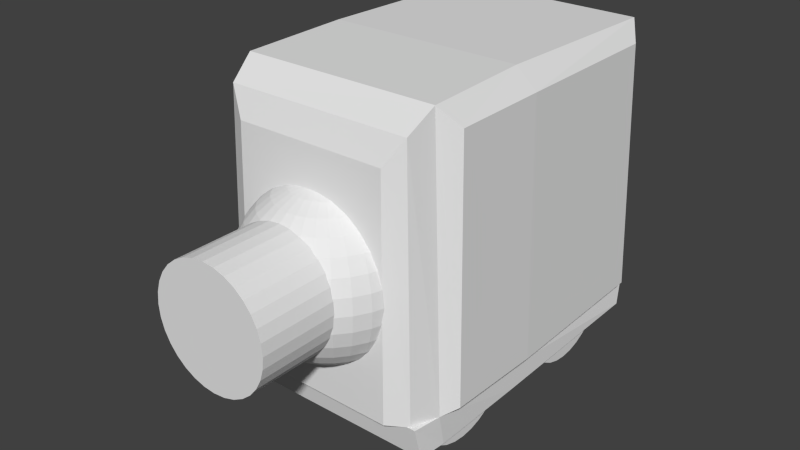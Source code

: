 # Source: besieger2.blend  (saved by Blender 2.71.0; exported with 4.5.12 LTS)
import bpy
from mathutils import Matrix  # noqa: F401  (used for matrix-valued properties, if any)

bpy.ops.wm.read_factory_settings(use_empty=True)
scene = bpy.context.scene
scene.name = 'Scene'

# ---- collections
col_collection_1 = bpy.data.collections.new('Collection 1'); scene.collection.children.link(col_collection_1)

# ---- world
world_world = bpy.data.worlds.new('World'); scene.world = world_world
world_world.color = (0.05088, 0.05088, 0.05088)
world_world.use_sun_shadow = False
world_world.sun_shadow_jitter_overblur = 0.0
world_world.cycles.sampling_method = 'MANUAL'
world_world.cycles.sample_map_resolution = 256

# ---- meshes
me_cube = bpy.data.meshes.new('Cube')
me_cube.from_pydata([(12.23, -9.479, -13.97), (-12.18, -9.479, -13.97), (-12.07, 23.17, -13.59), (12.12, 23.17, -13.59), (10.98, -9.979, 20.26), (-10.9, -10.0, 20.27), (-10.79, 23.08, 20.1), (10.86, 23.08, 20.08), (12.18, -10.12, -10.52), (-12.12, -10.16, -10.56), (-11.64, 24.37, -11.09), (11.7, 24.36, -11.08), (12.09, -12.79, -13.82), (-12.04, -12.79, -13.82), (11.83, -13.38, -10.4), (-11.77, -13.38, -10.4), (12.75, -8.308, 18.16), (-12.99, -8.37, 18.22), (-12.33, 21.02, 18.16), (12.4, 21.0, 18.12), (13.49, -8.689, -9.649), (-13.73, -8.752, -9.709), (-13.06, 21.92, -9.878), (13.13, 21.9, -9.842), (12.24, 1.968, -13.86), (-12.18, 1.968, -13.86), (10.81, 1.946, 20.56), (-10.71, 1.949, 20.58), (-12.06, 2.033, -11.27), (12.14, 2.03, -11.21), (12.79, 2.412, 18.28), (-13.05, 2.427, 18.33), (-13.78, 2.503, -9.924), (13.53, 2.487, -9.872), (10.36, -12.86, 18.12), (-10.3, -12.86, 18.12), (11.19, -13.23, -10.4), (-11.12, -13.25, -10.41), (8.459, -13.95, 15.23), (-8.392, -13.95, 15.23), (9.028, -14.55, -10.42), (-8.958, -14.37, -10.43), (11.4, -9.484, -12.87), (-11.34, -9.484, -12.87), (-11.34, 22.42, -12.6), (11.4, 22.42, -12.6), (10.47, -9.292, 18.93), (-10.42, -9.292, 18.93), (-10.42, 22.03, 18.93), (10.47, 22.03, 18.93), (11.13, -9.703, -10.47), (-11.07, -9.703, -10.47), (-11.07, 23.02, -10.74), (11.13, 23.02, -10.74), (11.4, -11.91, -12.87), (-11.34, -11.91, -12.87), (11.13, -12.13, -10.47), (-11.07, -12.13, -10.47), (11.83, -7.738, 17.48), (-12.11, -7.738, 17.48), (-11.39, 20.51, 17.48), (11.44, 20.51, 17.48), (12.55, -8.109, -9.029), (-12.83, -8.109, -9.029), (-12.11, 21.4, -9.278), (12.16, 21.4, -9.278), (11.4, 1.957, -12.77), (-11.34, 1.957, -12.77), (10.47, 1.943, 18.93), (-10.42, 1.943, 18.93), (-11.07, 2.033, -10.57), (11.13, 2.033, -10.57), (11.83, 2.392, 17.48), (-12.11, 2.392, 17.48), (-12.83, 2.473, -9.118), (12.55, 2.473, -9.118), (9.833, -11.62, 17.37), (-9.778, -11.62, 17.37), (10.45, -12.03, -10.47), (-10.4, -12.03, -10.47), (8.329, -12.34, 15.01), (-8.274, -12.34, 15.01), (8.852, -12.94, -10.47), (-8.797, -12.75, -10.47)], [], [(24, 25, 2, 3), (26, 7, 6, 27), (0, 8, 14, 12), (11, 7, 19, 23), (10, 6, 7, 11), (29, 24, 3, 11), (9, 1, 13, 15), (25, 28, 10, 2), (2, 10, 11, 3), (28, 9, 21, 32), (1, 0, 12, 13), (13, 12, 14, 15), (32, 31, 18, 22), (30, 33, 23, 19), (4, 8, 20, 16), (6, 10, 22, 18), (27, 6, 18, 31), (29, 11, 23, 33), (26, 4, 16, 30), (9, 5, 17, 21), (0, 1, 25, 24), (4, 26, 27, 5), (8, 0, 24, 29), (1, 9, 28, 25), (10, 28, 32, 22), (21, 17, 31, 32), (16, 20, 33, 30), (5, 27, 31, 17), (8, 29, 33, 20), (7, 26, 30, 19), (8, 4, 34, 36), (5, 9, 37, 35), (4, 5, 35, 34), (34, 35, 39, 38), (35, 37, 41, 39), (36, 34, 38, 40), (38, 39, 41, 40), (45, 44, 67, 66), (69, 48, 49, 68), (54, 56, 50, 42), (65, 61, 49, 53), (53, 49, 48, 52), (53, 45, 66, 71), (57, 55, 43, 51), (44, 52, 70, 67), (45, 53, 52, 44), (74, 63, 51, 70), (55, 54, 42, 43), (57, 56, 54, 55), (64, 60, 73, 74), (61, 65, 75, 72), (58, 62, 50, 46), (60, 64, 52, 48), (73, 60, 48, 69), (75, 65, 53, 71), (72, 58, 46, 68), (63, 59, 47, 51), (66, 67, 43, 42), (47, 69, 68, 46), (71, 66, 42, 50), (67, 70, 51, 43), (64, 74, 70, 52), (74, 73, 59, 63), (72, 75, 62, 58), (59, 73, 69, 47), (62, 75, 71, 50), (61, 72, 68, 49), (78, 76, 46, 50), (77, 79, 51, 47), (76, 77, 47, 46), (80, 81, 77, 76), (81, 83, 79, 77), (82, 80, 76, 78), (82, 83, 81, 80), (9, 15, 57, 51), (14, 8, 50, 56), (15, 14, 56, 57), (8, 36, 78, 50), (37, 9, 51, 79), (41, 37, 79, 83), (36, 40, 82, 78), (40, 41, 83, 82)])
me_cube.materials.append(None)
me_cube.use_remesh_preserve_volume = False
me_cube.use_remesh_preserve_attributes = False
me_cube.use_mirror_vertex_groups = False
me_cube.update()
me_cylinder = bpy.data.meshes.new('Cylinder')
me_cylinder.from_pydata([(6.569, 11.68, 1.279e-06), (6.569, -11.68, 1.279e-06), (6.443, 11.68, -1.281), (6.443, -11.68, -1.281), (6.069, 11.68, -2.514), (6.069, -11.68, -2.514), (5.462, 11.68, -3.649), (5.462, -11.68, -3.649), (4.645, 11.68, -4.645), (4.645, -11.68, -4.645), (3.649, 11.68, -5.462), (3.649, -11.68, -5.462), (2.514, 11.68, -6.069), (2.514, -11.68, -6.069), (1.281, 11.68, -6.443), (1.282, -11.68, -6.443), (-4.993e-07, 11.68, -6.569), (4.049e-06, -11.68, -6.569), (-1.281, 11.68, -6.443), (-1.281, -11.68, -6.443), (-2.514, 11.68, -6.069), (-2.514, -11.68, -6.069), (-3.649, 11.68, -5.462), (-3.649, -11.68, -5.462), (-4.645, 11.68, -4.645), (-4.645, -11.68, -4.645), (-5.462, 11.68, -3.649), (-5.462, -11.68, -3.649), (-6.069, 11.68, -2.514), (-6.069, -11.68, -2.514), (-6.443, 11.68, -1.281), (-6.443, -11.68, -1.281), (-6.569, 11.68, 8.614e-07), (-6.569, -11.68, 8.614e-07), (-6.443, 11.68, 1.281), (-6.443, -11.68, 1.281), (-6.069, 11.68, 2.514), (-6.069, -11.68, 2.514), (-5.462, 11.68, 3.649), (-5.462, -11.68, 3.649), (-4.645, 11.68, 4.645), (-4.645, -11.68, 4.645), (-3.649, 11.68, 5.462), (-3.649, -11.68, 5.462), (-2.514, 11.68, 6.069), (-2.514, -11.68, 6.069), (-1.281, 11.68, 6.443), (-1.281, -11.68, 6.443), (2.79e-06, 11.68, 6.569), (7.338e-06, -11.68, 6.569), (1.282, 11.68, 6.443), (1.282, -11.68, 6.443), (2.514, 11.68, 6.069), (2.514, -11.68, 6.069), (3.649, 11.68, 5.462), (3.649, -11.68, 5.462), (4.645, 11.68, 4.645), (4.645, -11.68, 4.645), (5.462, 11.68, 3.649), (5.462, -11.68, 3.649), (6.069, 11.68, 2.514), (6.069, -11.68, 2.514), (6.443, 11.68, 1.281), (6.443, -11.68, 1.281)], [], [(0, 1, 3, 2), (2, 3, 5, 4), (4, 5, 7, 6), (6, 7, 9, 8), (8, 9, 11, 10), (10, 11, 13, 12), (12, 13, 15, 14), (14, 15, 17, 16), (16, 17, 19, 18), (18, 19, 21, 20), (20, 21, 23, 22), (22, 23, 25, 24), (24, 25, 27, 26), (26, 27, 29, 28), (28, 29, 31, 30), (30, 31, 33, 32), (32, 33, 35, 34), (34, 35, 37, 36), (36, 37, 39, 38), (38, 39, 41, 40), (40, 41, 43, 42), (42, 43, 45, 44), (44, 45, 47, 46), (46, 47, 49, 48), (48, 49, 51, 50), (50, 51, 53, 52), (52, 53, 55, 54), (54, 55, 57, 56), (56, 57, 59, 58), (58, 59, 61, 60), (3, 1, 63, 61, 59, 57, 55, 53, 51, 49, 47, 45, 43, 41, 39, 37, 35, 33, 31, 29, 27, 25, 23, 21, 19, 17, 15, 13, 11, 9, 7, 5), (62, 63, 1, 0), (60, 61, 63, 62), (0, 2, 4, 6, 8, 10, 12, 14, 16, 18, 20, 22, 24, 26, 28, 30, 32, 34, 36, 38, 40, 42, 44, 46, 48, 50, 52, 54, 56, 58, 60, 62)])
me_cylinder.use_remesh_preserve_volume = False
me_cylinder.use_remesh_preserve_attributes = False
me_cylinder.use_mirror_vertex_groups = False
me_cylinder.update()
me_sphere = bpy.data.meshes.new('Sphere')
me_sphere.from_pydata([(-3.481e-07, 1.788, 8.988), (-6.828e-07, 3.507, 8.466), (-9.913e-07, 5.091, 7.619), (-1.262e-06, 6.48, 6.48), (-1.484e-06, 7.619, 5.091), (-1.648e-06, 8.466, 3.507), (-1.75e-06, 8.988, 1.788), (-1.784e-06, 9.164, 6.918e-07), (-1.75e-06, 8.988, -1.788), (-1.648e-06, 8.466, -3.507), (-1.484e-06, 7.619, -5.091), (-1.262e-06, 6.48, -6.48), (-9.913e-07, 5.091, -7.619), (-6.828e-07, 3.507, -8.466), (-3.481e-07, 1.788, -8.988), (0.3488, 1.753, 8.988), (0.6841, 3.439, 8.466), (0.9932, 4.993, 7.619), (1.264, 6.355, 6.48), (1.486, 7.473, 5.091), (1.652, 8.304, 3.507), (1.753, 8.815, 1.788), (1.788, 8.988, 6.918e-07), (1.753, 8.815, -1.788), (1.652, 8.304, -3.507), (1.486, 7.473, -5.091), (1.264, 6.355, -6.48), (0.9932, 4.993, -7.619), (0.6841, 3.439, -8.466), (0.3488, 1.753, -8.988), (0.6841, 1.652, 8.988), (1.342, 3.24, 8.466), (1.948, 4.704, 7.619), (2.48, 5.987, 6.48), (2.916, 7.039, 5.091), (3.24, 7.822, 3.507), (3.439, 8.304, 1.788), (3.507, 8.466, 6.918e-07), (3.439, 8.304, -1.788), (3.24, 7.822, -3.507), (2.916, 7.039, -5.091), (2.48, 5.987, -6.48), (1.948, 4.704, -7.619), (1.342, 3.24, -8.466), (0.6841, 1.652, -8.988), (0.9932, 1.486, 8.988), (1.948, 2.916, 8.466), (2.828, 4.233, 7.619), (3.6, 5.388, 6.48), (4.233, 6.335, 5.091), (4.704, 7.039, 3.507), (4.993, 7.473, 1.788), (5.091, 7.619, 6.918e-07), (4.993, 7.473, -1.788), (4.704, 7.039, -3.507), (4.233, 6.335, -5.091), (3.6, 5.388, -6.48), (2.828, 4.233, -7.619), (1.948, 2.916, -8.466), (0.9932, 1.486, -8.988), (1.264, 1.264, 8.988), (2.48, 2.48, 8.466), (3.6, 3.6, 7.619), (4.582, 4.582, 6.48), (5.388, 5.388, 5.091), (5.987, 5.987, 3.507), (6.355, 6.355, 1.788), (6.48, 6.48, 6.918e-07), (6.355, 6.355, -1.788), (5.987, 5.987, -3.507), (5.388, 5.388, -5.091), (4.582, 4.582, -6.48), (3.6, 3.6, -7.619), (2.48, 2.48, -8.466), (1.264, 1.264, -8.988), (1.486, 0.9932, 8.988), (2.916, 1.948, 8.466), (4.233, 2.828, 7.619), (5.388, 3.6, 6.48), (6.335, 4.233, 5.091), (7.039, 4.704, 3.507), (7.473, 4.993, 1.788), (7.619, 5.091, 6.918e-07), (7.473, 4.993, -1.788), (7.039, 4.704, -3.507), (6.335, 4.233, -5.091), (5.388, 3.6, -6.48), (4.233, 2.828, -7.619), (2.916, 1.948, -8.466), (1.486, 0.9932, -8.988), (1.652, 0.6841, 8.988), (3.24, 1.342, 8.466), (4.704, 1.948, 7.619), (5.987, 2.48, 6.48), (7.039, 2.916, 5.091), (7.822, 3.24, 3.507), (8.304, 3.439, 1.788), (8.466, 3.507, 6.918e-07), (8.304, 3.439, -1.788), (7.822, 3.24, -3.507), (7.039, 2.916, -5.091), (5.987, 2.48, -6.48), (4.704, 1.948, -7.619), (3.24, 1.342, -8.466), (1.652, 0.6841, -8.988), (1.753, 0.3488, 8.988), (3.439, 0.6841, 8.466), (4.993, 0.9932, 7.619), (6.355, 1.264, 6.48), (7.473, 1.486, 5.091), (8.304, 1.652, 3.507), (8.815, 1.753, 1.788), (8.988, 1.788, 6.918e-07), (8.815, 1.753, -1.788), (8.304, 1.652, -3.507), (7.473, 1.486, -5.091), (6.355, 1.264, -6.48), (4.993, 0.9932, -7.619), (3.439, 0.6841, -8.466), (1.753, 0.3488, -8.988), (1.788, -2.645e-06, 8.988), (3.507, -2.242e-06, 8.466), (5.091, -1.865e-06, 7.619), (6.48, -1.663e-06, 6.48), (7.619, -1.578e-06, 5.091), (8.466, -8.669e-07, 3.507), (8.988, -1.858e-06, 1.788), (9.164, -1.687e-06, 6.918e-07), (8.988, -1.858e-06, -1.788), (8.466, -4.572e-07, -3.507), (7.619, -1.578e-06, -5.091), (6.48, -1.663e-06, -6.48), (5.091, -2.138e-06, -7.619), (3.507, -2.106e-06, -8.466), (1.788, -2.474e-06, -8.988), (1.753, -0.3488, 8.988), (3.439, -0.6841, 8.466), (4.993, -0.9932, 7.619), (6.355, -1.264, 6.48), (7.473, -1.486, 5.091), (8.304, -1.652, 3.507), (8.815, -1.753, 1.788), (8.988, -1.788, 6.918e-07), (8.815, -1.753, -1.788), (8.304, -1.652, -3.507), (7.473, -1.486, -5.091), (6.355, -1.264, -6.48), (4.993, -0.9932, -7.619), (3.439, -0.6841, -8.466), (1.753, -0.3488, -8.988), (1.652, -0.6841, 8.988), (3.24, -1.342, 8.466), (4.704, -1.948, 7.619), (5.987, -2.48, 6.48), (7.039, -2.916, 5.091), (7.822, -3.24, 3.507), (8.304, -3.439, 1.788), (8.466, -3.507, 6.918e-07), (8.304, -3.439, -1.788), (7.822, -3.24, -3.507), (7.039, -2.916, -5.091), (5.987, -2.48, -6.48), (4.704, -1.948, -7.619), (3.24, -1.342, -8.466), (1.652, -0.6841, -8.988), (1.486, -0.9932, 8.988), (2.916, -1.948, 8.466), (4.233, -2.828, 7.619), (5.388, -3.6, 6.48), (6.335, -4.233, 5.091), (7.039, -4.704, 3.507), (7.473, -4.993, 1.788), (7.619, -5.091, 6.918e-07), (7.473, -4.993, -1.788), (7.039, -4.704, -3.507), (6.335, -4.233, -5.091), (5.388, -3.6, -6.48), (4.233, -2.828, -7.619), (2.916, -1.948, -8.466), (1.486, -0.9932, -8.988), (1.264, -1.264, 8.988), (2.48, -2.48, 8.466), (3.6, -3.6, 7.619), (4.582, -4.582, 6.48), (5.388, -5.388, 5.091), (5.987, -5.987, 3.507), (6.355, -6.355, 1.788), (6.48, -6.48, 6.918e-07), (6.355, -6.355, -1.788), (5.987, -5.987, -3.507), (5.388, -5.388, -5.091), (4.582, -4.582, -6.48), (3.6, -3.6, -7.619), (2.48, -2.48, -8.466), (1.264, -1.264, -8.988), (0.9932, -1.486, 8.988), (1.948, -2.916, 8.466), (2.828, -4.233, 7.619), (3.6, -5.388, 6.48), (4.233, -6.335, 5.091), (4.704, -7.039, 3.507), (4.993, -7.473, 1.788), (5.091, -7.619, 6.918e-07), (4.993, -7.473, -1.788), (4.704, -7.039, -3.507), (4.233, -6.335, -5.091), (3.6, -5.388, -6.48), (2.828, -4.233, -7.619), (1.948, -2.916, -8.466), (0.9932, -1.486, -8.988), (0.6841, -1.652, 8.988), (1.342, -3.24, 8.466), (1.948, -4.704, 7.619), (2.48, -5.987, 6.48), (2.916, -7.039, 5.091), (3.24, -7.822, 3.507), (3.439, -8.304, 1.788), (3.507, -8.466, 6.918e-07), (3.439, -8.304, -1.788), (3.24, -7.822, -3.507), (2.916, -7.039, -5.091), (2.48, -5.987, -6.48), (1.948, -4.704, -7.619), (1.342, -3.24, -8.466), (0.6841, -1.652, -8.988), (0.3488, -1.753, 8.988), (0.6841, -3.439, 8.466), (0.9932, -4.993, 7.619), (1.264, -6.355, 6.48), (1.486, -7.473, 5.091), (1.652, -8.304, 3.507), (1.753, -8.815, 1.788), (1.788, -8.988, 6.918e-07), (1.753, -8.815, -1.788), (1.652, -8.304, -3.507), (1.486, -7.473, -5.091), (1.264, -6.355, -6.48), (0.9932, -4.993, -7.619), (0.6841, -3.439, -8.466), (0.3488, -1.753, -8.988), (2.82e-07, -1.788, 8.988), (1.061e-06, -3.507, 8.466), (1.232e-06, -5.091, 7.619), (1.025e-06, -6.48, 6.48), (7.006e-07, -7.619, 5.091), (2.231e-06, -8.466, 3.507), (9.67e-07, -8.988, 1.788), (8.647e-07, -9.164, 6.918e-07), (9.67e-07, -8.988, -1.788), (2.231e-06, -8.466, -3.507), (7.006e-07, -7.619, -5.091), (1.025e-06, -6.48, -6.48), (8.91e-07, -5.091, -7.619), (7.191e-07, -3.507, -8.466), (3.844e-07, -1.788, -8.988), (-0.3488, -1.753, 8.988), (-0.6841, -3.439, 8.466), (-0.9932, -4.993, 7.619), (-1.264, -6.355, 6.48), (-1.486, -7.473, 5.091), (-1.652, -8.304, 3.507), (-1.753, -8.815, 1.788), (-1.788, -8.988, 6.918e-07), (-1.753, -8.815, -1.788), (-1.652, -8.304, -3.507), (-1.486, -7.473, -5.091), (-1.264, -6.355, -6.48), (-0.9932, -4.993, -7.619), (-0.6841, -3.439, -8.466), (-0.3488, -1.753, -8.988), (-0.6841, -1.652, 8.988), (-1.342, -3.24, 8.466), (-1.948, -4.704, 7.619), (-2.48, -5.987, 6.48), (-2.916, -7.039, 5.091), (-3.24, -7.822, 3.507), (-3.439, -8.304, 1.788), (-3.507, -8.466, 6.918e-07), (-3.439, -8.304, -1.788), (-3.24, -7.822, -3.507), (-2.916, -7.039, -5.091), (-2.48, -5.987, -6.48), (-1.948, -4.704, -7.619), (-1.342, -3.24, -8.466), (-0.6841, -1.652, -8.988), (-0.9932, -1.486, 8.988), (-1.948, -2.916, 8.466), (-2.828, -4.233, 7.619), (-3.6, -5.388, 6.48), (-4.233, -6.335, 5.091), (-4.704, -7.039, 3.507), (-4.993, -7.473, 1.788), (-5.091, -7.619, 6.918e-07), (-4.993, -7.473, -1.788), (-4.704, -7.039, -3.507), (-4.233, -6.335, -5.091), (-3.6, -5.388, -6.48), (-2.828, -4.233, -7.619), (-1.948, -2.916, -8.466), (-0.9932, -1.486, -8.988), (-1.264, -1.264, 8.988), (-2.48, -2.48, 8.466), (-3.6, -3.6, 7.619), (-4.582, -4.582, 6.48), (-5.388, -5.388, 5.091), (-5.987, -5.987, 3.507), (-6.355, -6.355, 1.788), (-6.48, -6.48, 6.918e-07), (-6.355, -6.355, -1.788), (-5.987, -5.987, -3.507), (-5.388, -5.388, -5.091), (-4.582, -4.582, -6.48), (-3.6, -3.6, -7.619), (-2.48, -2.48, -8.466), (-1.264, -1.264, -8.988), (-1.486, -0.9932, 8.988), (-2.916, -1.948, 8.466), (-4.233, -2.828, 7.619), (-5.388, -3.6, 6.48), (-6.335, -4.233, 5.091), (-7.039, -4.704, 3.507), (-7.473, -4.993, 1.788), (-7.619, -5.091, 6.918e-07), (-7.473, -4.993, -1.788), (-7.039, -4.704, -3.507), (-6.335, -4.233, -5.091), (-5.388, -3.6, -6.48), (-4.233, -2.828, -7.619), (-2.916, -1.948, -8.466), (-1.486, -0.9932, -8.988), (5.814e-13, -2.986e-06, -9.164), (-1.652, -0.6841, 8.988), (-3.24, -1.342, 8.466), (-4.704, -1.948, 7.619), (-5.987, -2.48, 6.48), (-7.039, -2.916, 5.091), (-7.822, -3.24, 3.507), (-8.304, -3.439, 1.788), (-8.466, -3.507, 6.918e-07), (-8.304, -3.439, -1.788), (-7.822, -3.24, -3.507), (-7.039, -2.916, -5.091), (-5.987, -2.48, -6.48), (-4.704, -1.948, -7.619), (-3.24, -1.342, -8.466), (-1.652, -0.6841, -8.988), (-1.753, -0.3488, 8.988), (-3.439, -0.6841, 8.466), (-4.993, -0.9932, 7.619), (-6.355, -1.264, 6.48), (-7.473, -1.486, 5.091), (-8.304, -1.652, 3.507), (-8.815, -1.753, 1.788), (-8.988, -1.788, 6.918e-07), (-8.815, -1.753, -1.788), (-8.304, -1.652, -3.507), (-7.473, -1.486, -5.091), (-6.355, -1.264, -6.48), (-4.993, -0.9932, -7.619), (-3.439, -0.6841, -8.466), (-1.753, -0.3488, -8.988), (-1.788, -3.205e-06, 8.988), (-3.507, -3.266e-06, 8.466), (-5.091, -3.575e-06, 7.619), (-6.48, -2.958e-06, 6.48), (-7.619, -2.77e-06, 5.091), (-8.466, -4.573e-06, 3.507), (-8.988, -2.627e-06, 1.788), (-9.164, -3.071e-06, 6.918e-07), (-8.988, -2.627e-06, -1.788), (-8.466, -4.573e-06, -3.507), (-7.619, -2.77e-06, -5.091), (-6.48, -2.958e-06, -6.48), (-5.091, -3.37e-06, -7.619), (-3.507, -2.993e-06, -8.466), (-1.788, -3.239e-06, -8.988), (-1.753, 0.3488, 8.988), (-3.439, 0.6841, 8.466), (-4.993, 0.9932, 7.619), (-6.355, 1.264, 6.48), (-7.473, 1.486, 5.091), (-8.304, 1.652, 3.507), (-8.815, 1.753, 1.788), (-8.988, 1.788, 6.918e-07), (-8.815, 1.753, -1.788), (-8.304, 1.652, -3.507), (-7.473, 1.486, -5.091), (-6.355, 1.264, -6.48), (-4.993, 0.9932, -7.619), (-3.439, 0.6841, -8.466), (-1.753, 0.3488, -8.988), (-1.652, 0.6841, 8.988), (-3.24, 1.342, 8.466), (-4.704, 1.948, 7.619), (-5.987, 2.48, 6.48), (-7.039, 2.916, 5.091), (-7.822, 3.24, 3.507), (-8.304, 3.439, 1.788), (-8.466, 3.507, 6.918e-07), (-8.304, 3.439, -1.788), (-7.822, 3.24, -3.507), (-7.039, 2.916, -5.091), (-5.987, 2.48, -6.48), (-4.704, 1.948, -7.619), (-3.24, 1.342, -8.466), (-1.652, 0.6841, -8.988), (-1.486, 0.9932, 8.988), (-2.916, 1.948, 8.466), (-4.233, 2.828, 7.619), (-5.388, 3.6, 6.48), (-6.335, 4.233, 5.091), (-7.039, 4.704, 3.507), (-7.473, 4.993, 1.788), (-7.619, 5.091, 6.918e-07), (-7.473, 4.993, -1.788), (-7.039, 4.704, -3.507), (-6.335, 4.233, -5.091), (-5.388, 3.6, -6.48), (-4.233, 2.828, -7.619), (-2.916, 1.948, -8.466), (-1.486, 0.9932, -8.988), (-1.264, 1.264, 8.988), (-2.48, 2.48, 8.466), (-3.6, 3.6, 7.619), (-4.582, 4.582, 6.48), (-5.388, 5.388, 5.091), (-5.987, 5.987, 3.507), (-6.355, 6.355, 1.788), (-6.48, 6.48, 6.918e-07), (-6.355, 6.355, -1.788), (-5.987, 5.987, -3.507), (-5.388, 5.388, -5.091), (-4.582, 4.582, -6.48), (-3.6, 3.6, -7.619), (-2.48, 2.48, -8.466), (-1.264, 1.264, -8.988), (-0.9932, 1.486, 8.988), (-1.948, 2.916, 8.466), (-2.828, 4.233, 7.619), (-3.6, 5.388, 6.48), (-4.233, 6.335, 5.091), (-4.704, 7.039, 3.507), (-4.993, 7.473, 1.788), (-5.091, 7.619, 6.918e-07), (-4.993, 7.473, -1.788), (-4.704, 7.039, -3.507), (-4.233, 6.335, -5.091), (-3.6, 5.388, -6.48), (-2.828, 4.233, -7.619), (-1.948, 2.916, -8.466), (-0.9932, 1.486, -8.988), (-1.143e-06, -2.273e-07, 9.164), (-0.6841, 1.652, 8.988), (-1.342, 3.24, 8.466), (-1.948, 4.704, 7.619), (-2.48, 5.987, 6.48), (-2.916, 7.039, 5.091), (-3.24, 7.822, 3.507), (-3.439, 8.304, 1.788), (-3.507, 8.466, 6.918e-07), (-3.439, 8.304, -1.788), (-3.24, 7.822, -3.507), (-2.916, 7.039, -5.091), (-2.48, 5.987, -6.48), (-1.948, 4.704, -7.619), (-1.342, 3.24, -8.466), (-0.6841, 1.652, -8.988), (-0.3488, 1.753, 8.988), (-0.6841, 3.439, 8.466), (-0.9932, 4.993, 7.619), (-1.264, 6.355, 6.48), (-1.486, 7.473, 5.091), (-1.652, 8.304, 3.507), (-1.753, 8.815, 1.788), (-1.788, 8.988, 6.918e-07), (-1.753, 8.815, -1.788), (-1.652, 8.304, -3.507), (-1.486, 7.473, -5.091), (-1.264, 6.355, -6.48), (-0.9932, 4.993, -7.619), (-0.6841, 3.439, -8.466), (-0.3488, 1.753, -8.988)], [], [(9, 8, 23, 24), (5, 4, 19, 20), (1, 0, 15, 16), (13, 12, 27, 28), (14, 13, 28, 29), (10, 9, 24, 25), (6, 5, 20, 21), (2, 1, 16, 17), (11, 10, 25, 26), (7, 6, 21, 22), (3, 2, 17, 18), (4, 3, 18, 19), (12, 11, 26, 27), (8, 7, 22, 23), (28, 27, 42, 43), (24, 23, 38, 39), (20, 19, 34, 35), (16, 15, 30, 31), (29, 28, 43, 44), (25, 24, 39, 40), (21, 20, 35, 36), (17, 16, 31, 32), (18, 17, 32, 33), (26, 25, 40, 41), (22, 21, 36, 37), (23, 22, 37, 38), (19, 18, 33, 34), (27, 26, 41, 42), (42, 41, 56, 57), (38, 37, 52, 53), (34, 33, 48, 49), (35, 34, 49, 50), (31, 30, 45, 46), (43, 42, 57, 58), (39, 38, 53, 54), (40, 39, 54, 55), (36, 35, 50, 51), (32, 31, 46, 47), (44, 43, 58, 59), (41, 40, 55, 56), (37, 36, 51, 52), (33, 32, 47, 48), (52, 51, 66, 67), (48, 47, 62, 63), (56, 55, 70, 71), (57, 56, 71, 72), (53, 52, 67, 68), (49, 48, 63, 64), (58, 57, 72, 73), (54, 53, 68, 69), (50, 49, 64, 65), (46, 45, 60, 61), (47, 46, 61, 62), (59, 58, 73, 74), (55, 54, 69, 70), (51, 50, 65, 66), (74, 73, 88, 89), (70, 69, 84, 85), (66, 65, 80, 81), (62, 61, 76, 77), (71, 70, 85, 86), (67, 66, 81, 82), (63, 62, 77, 78), (64, 63, 78, 79), (72, 71, 86, 87), (68, 67, 82, 83), (69, 68, 83, 84), (65, 64, 79, 80), (61, 60, 75, 76), (73, 72, 87, 88), (76, 75, 90, 91), (88, 87, 102, 103), (84, 83, 98, 99), (80, 79, 94, 95), (81, 80, 95, 96), (77, 76, 91, 92), (89, 88, 103, 104), (85, 84, 99, 100), (86, 85, 100, 101), (82, 81, 96, 97), (78, 77, 92, 93), (87, 86, 101, 102), (83, 82, 97, 98), (79, 78, 93, 94), (98, 97, 112, 113), (94, 93, 108, 109), (102, 101, 116, 117), (103, 102, 117, 118), (99, 98, 113, 114), (95, 94, 109, 110), (91, 90, 105, 106), (104, 103, 118, 119), (100, 99, 114, 115), (96, 95, 110, 111), (92, 91, 106, 107), (93, 92, 107, 108), (101, 100, 115, 116), (97, 96, 111, 112), (116, 115, 130, 131), (112, 111, 126, 127), (108, 107, 122, 123), (117, 116, 131, 132), (113, 112, 127, 128), (109, 108, 123, 124), (110, 109, 124, 125), (106, 105, 120, 121), (118, 117, 132, 133), (114, 113, 128, 129), (115, 114, 129, 130), (111, 110, 125, 126), (107, 106, 121, 122), (119, 118, 133, 134), (122, 121, 136, 137), (134, 133, 148, 149), (130, 129, 144, 145), (126, 125, 140, 141), (127, 126, 141, 142), (123, 122, 137, 138), (131, 130, 145, 146), (132, 131, 146, 147), (128, 127, 142, 143), (124, 123, 138, 139), (133, 132, 147, 148), (129, 128, 143, 144), (125, 124, 139, 140), (121, 120, 135, 136), (144, 143, 158, 159), (140, 139, 154, 155), (136, 135, 150, 151), (148, 147, 162, 163), (149, 148, 163, 164), (145, 144, 159, 160), (141, 140, 155, 156), (137, 136, 151, 152), (146, 145, 160, 161), (142, 141, 156, 157), (138, 137, 152, 153), (139, 138, 153, 154), (147, 146, 161, 162), (143, 142, 157, 158), (162, 161, 176, 177), (158, 157, 172, 173), (154, 153, 168, 169), (151, 150, 165, 166), (163, 162, 177, 178), (159, 158, 173, 174), (155, 154, 169, 170), (156, 155, 170, 171), (152, 151, 166, 167), (164, 163, 178, 179), (160, 159, 174, 175), (161, 160, 175, 176), (157, 156, 171, 172), (153, 152, 167, 168), (168, 167, 182, 183), (176, 175, 190, 191), (172, 171, 186, 187), (173, 172, 187, 188), (169, 168, 183, 184), (177, 176, 191, 192), (178, 177, 192, 193), (174, 173, 188, 189), (170, 169, 184, 185), (166, 165, 180, 181), (179, 178, 193, 194), (175, 174, 189, 190), (171, 170, 185, 186), (167, 166, 181, 182), (190, 189, 204, 205), (186, 185, 200, 201), (182, 181, 196, 197), (194, 193, 208, 209), (191, 190, 205, 206), (187, 186, 201, 202), (183, 182, 197, 198), (192, 191, 206, 207), (188, 187, 202, 203), (184, 183, 198, 199), (185, 184, 199, 200), (181, 180, 195, 196), (193, 192, 207, 208), (189, 188, 203, 204), (208, 207, 222, 223), (204, 203, 218, 219), (200, 199, 214, 215), (196, 195, 210, 211), (197, 196, 211, 212), (209, 208, 223, 224), (205, 204, 219, 220), (201, 200, 215, 216), (202, 201, 216, 217), (198, 197, 212, 213), (206, 205, 220, 221), (207, 206, 221, 222), (203, 202, 217, 218), (199, 198, 213, 214), (214, 213, 228, 229), (222, 221, 236, 237), (218, 217, 232, 233), (219, 218, 233, 234), (215, 214, 229, 230), (211, 210, 225, 226), (223, 222, 237, 238), (224, 223, 238, 239), (220, 219, 234, 235), (216, 215, 230, 231), (212, 211, 226, 227), (221, 220, 235, 236), (217, 216, 231, 232), (213, 212, 227, 228), (236, 235, 250, 251), (232, 231, 246, 247), (228, 227, 242, 243), (237, 236, 251, 252), (233, 232, 247, 248), (229, 228, 243, 244), (226, 225, 240, 241), (238, 237, 252, 253), (234, 233, 248, 249), (230, 229, 244, 245), (231, 230, 245, 246), (227, 226, 241, 242), (239, 238, 253, 254), (235, 234, 249, 250), (254, 253, 268, 269), (250, 249, 264, 265), (246, 245, 260, 261), (242, 241, 256, 257), (243, 242, 257, 258), (251, 250, 265, 266), (247, 246, 261, 262), (248, 247, 262, 263), (244, 243, 258, 259), (252, 251, 266, 267), (253, 252, 267, 268), (249, 248, 263, 264), (245, 244, 259, 260), (241, 240, 255, 256), (260, 259, 274, 275), (256, 255, 270, 271), (268, 267, 282, 283), (264, 263, 278, 279), (265, 264, 279, 280), (261, 260, 275, 276), (257, 256, 271, 272), (269, 268, 283, 284), (266, 265, 280, 281), (262, 261, 276, 277), (258, 257, 272, 273), (267, 266, 281, 282), (263, 262, 277, 278), (259, 258, 273, 274), (282, 281, 296, 297), (278, 277, 292, 293), (274, 273, 288, 289), (283, 282, 297, 298), (279, 278, 293, 294), (275, 274, 289, 290), (271, 270, 285, 286), (272, 271, 286, 287), (284, 283, 298, 299), (280, 279, 294, 295), (276, 275, 290, 291), (277, 276, 291, 292), (273, 272, 287, 288), (281, 280, 295, 296), (296, 295, 310, 311), (292, 291, 306, 307), (288, 287, 302, 303), (289, 288, 303, 304), (297, 296, 311, 312), (293, 292, 307, 308), (294, 293, 308, 309), (290, 289, 304, 305), (286, 285, 300, 301), (298, 297, 312, 313), (299, 298, 313, 314), (295, 294, 309, 310), (291, 290, 305, 306), (287, 286, 301, 302), (306, 305, 320, 321), (302, 301, 316, 317), (314, 313, 328, 329), (310, 309, 324, 325), (311, 310, 325, 326), (307, 306, 321, 322), (303, 302, 317, 318), (312, 311, 326, 327), (308, 307, 322, 323), (304, 303, 318, 319), (301, 300, 315, 316), (313, 312, 327, 328), (309, 308, 323, 324), (305, 304, 319, 320), (328, 327, 343, 344), (324, 323, 339, 340), (320, 319, 335, 336), (316, 315, 331, 332), (329, 328, 344, 345), (325, 324, 340, 341), (321, 320, 336, 337), (317, 316, 332, 333), (318, 317, 333, 334), (326, 325, 341, 342), (322, 321, 337, 338), (323, 322, 338, 339), (319, 318, 334, 335), (327, 326, 342, 343), (343, 342, 357, 358), (339, 338, 353, 354), (335, 334, 349, 350), (336, 335, 350, 351), (332, 331, 346, 347), (344, 343, 358, 359), (340, 339, 354, 355), (341, 340, 355, 356), (337, 336, 351, 352), (333, 332, 347, 348), (345, 344, 359, 360), (342, 341, 356, 357), (338, 337, 352, 353), (334, 333, 348, 349), (353, 352, 367, 368), (349, 348, 363, 364), (357, 356, 371, 372), (358, 357, 372, 373), (354, 353, 368, 369), (350, 349, 364, 365), (359, 358, 373, 374), (355, 354, 369, 370), (351, 350, 365, 366), (347, 346, 361, 362), (348, 347, 362, 363), (360, 359, 374, 375), (356, 355, 370, 371), (352, 351, 366, 367), (375, 374, 389, 390), (371, 370, 385, 386), (367, 366, 381, 382), (363, 362, 377, 378), (372, 371, 386, 387), (368, 367, 382, 383), (364, 363, 378, 379), (365, 364, 379, 380), (373, 372, 387, 388), (369, 368, 383, 384), (370, 369, 384, 385), (366, 365, 380, 381), (362, 361, 376, 377), (374, 373, 388, 389), (377, 376, 391, 392), (389, 388, 403, 404), (385, 384, 399, 400), (381, 380, 395, 396), (382, 381, 396, 397), (378, 377, 392, 393), (390, 389, 404, 405), (386, 385, 400, 401), (387, 386, 401, 402), (383, 382, 397, 398), (379, 378, 393, 394), (388, 387, 402, 403), (384, 383, 398, 399), (380, 379, 394, 395), (399, 398, 413, 414), (395, 394, 409, 410), (403, 402, 417, 418), (404, 403, 418, 419), (400, 399, 414, 415), (396, 395, 410, 411), (392, 391, 406, 407), (405, 404, 419, 420), (401, 400, 415, 416), (397, 396, 411, 412), (393, 392, 407, 408), (394, 393, 408, 409), (402, 401, 416, 417), (398, 397, 412, 413), (417, 416, 431, 432), (413, 412, 427, 428), (409, 408, 423, 424), (418, 417, 432, 433), (414, 413, 428, 429), (410, 409, 424, 425), (411, 410, 425, 426), (407, 406, 421, 422), (419, 418, 433, 434), (415, 414, 429, 430), (416, 415, 430, 431), (412, 411, 426, 427), (408, 407, 422, 423), (420, 419, 434, 435), (423, 422, 437, 438), (435, 434, 449, 450), (431, 430, 445, 446), (427, 426, 441, 442), (428, 427, 442, 443), (424, 423, 438, 439), (432, 431, 446, 447), (433, 432, 447, 448), (429, 428, 443, 444), (425, 424, 439, 440), (434, 433, 448, 449), (430, 429, 444, 445), (426, 425, 440, 441), (422, 421, 436, 437), (445, 444, 460, 461), (441, 440, 456, 457), (437, 436, 452, 453), (449, 448, 464, 465), (450, 449, 465, 466), (446, 445, 461, 462), (442, 441, 457, 458), (438, 437, 453, 454), (447, 446, 462, 463), (443, 442, 458, 459), (439, 438, 454, 455), (440, 439, 455, 456), (448, 447, 463, 464), (444, 443, 459, 460), (464, 463, 478, 479), (460, 459, 474, 475), (456, 455, 470, 471), (453, 452, 467, 468), (465, 464, 479, 480), (461, 460, 475, 476), (457, 456, 471, 472), (458, 457, 472, 473), (454, 453, 468, 469), (466, 465, 480, 481), (462, 461, 476, 477), (463, 462, 477, 478), (459, 458, 473, 474), (455, 454, 469, 470), (330, 14, 29), (0, 451, 15), (330, 29, 44), (15, 451, 30), (30, 451, 45), (330, 44, 59), (330, 59, 74), (45, 451, 60), (330, 74, 89), (60, 451, 75), (330, 89, 104), (75, 451, 90), (90, 451, 105), (330, 104, 119), (330, 119, 134), (105, 451, 120), (330, 134, 149), (120, 451, 135), (330, 149, 164), (135, 451, 150), (150, 451, 165), (330, 164, 179), (330, 179, 194), (165, 451, 180), (330, 194, 209), (180, 451, 195), (330, 209, 224), (195, 451, 210), (210, 451, 225), (330, 224, 239), (330, 239, 254), (225, 451, 240), (330, 254, 269), (240, 451, 255), (330, 269, 284), (255, 451, 270), (270, 451, 285), (330, 284, 299), (330, 299, 314), (285, 451, 300), (330, 314, 329), (300, 451, 315), (330, 329, 345), (315, 451, 331), (331, 451, 346), (330, 345, 360), (330, 360, 375), (346, 451, 361), (330, 375, 390), (361, 451, 376), (330, 390, 405), (376, 451, 391), (391, 451, 406), (330, 405, 420), (330, 420, 435), (406, 451, 421), (330, 435, 450), (421, 451, 436), (330, 450, 466), (436, 451, 452), (452, 451, 467), (330, 466, 481), (470, 469, 2, 3), (330, 481, 14), (478, 477, 10, 11), (474, 473, 6, 7), (475, 474, 7, 8), (471, 470, 3, 4), (467, 451, 0), (479, 478, 11, 12), (480, 479, 12, 13), (476, 475, 8, 9), (472, 471, 4, 5), (468, 467, 0, 1), (481, 480, 13, 14), (477, 476, 9, 10), (473, 472, 5, 6), (469, 468, 1, 2)])
me_sphere.use_remesh_preserve_volume = False
me_sphere.use_remesh_preserve_attributes = False
me_sphere.use_mirror_vertex_groups = False
me_sphere.update()
me_cylinder_003 = bpy.data.meshes.new('Cylinder.003')
me_cylinder_003.from_pydata([(3.649, 18.49, 6.974), (-3.649, 18.49, 6.974), (3.649, 17.13, 6.84), (-3.649, 17.13, 6.84), (3.649, 15.82, 6.443), (-3.649, 15.82, 6.443), (3.649, 14.62, 5.799), (-3.649, 14.62, 5.799), (3.649, 13.56, 4.932), (-3.649, 13.56, 4.932), (3.649, 12.69, 3.875), (-3.649, 12.69, 3.875), (3.649, 12.05, 2.669), (-3.649, 12.05, 2.669), (3.649, 11.65, 1.361), (-3.649, 11.65, 1.361), (3.649, 11.52, 3.913e-07), (-3.649, 11.52, 1.493e-06), (3.649, 11.65, -1.361), (-3.649, 11.65, -1.361), (3.649, 12.05, -2.669), (-3.649, 12.05, -2.669), (3.649, 12.69, -3.875), (-3.649, 12.69, -3.875), (3.649, 13.56, -4.932), (-3.649, 13.56, -4.932), (3.649, 14.62, -5.799), (-3.649, 14.62, -5.799), (3.649, 15.82, -6.443), (-3.649, 15.82, -6.443), (3.649, 17.13, -6.84), (-3.649, 17.13, -6.84), (3.649, 18.49, -6.974), (-3.649, 18.49, -6.974), (3.649, 19.85, -6.84), (-3.649, 19.85, -6.84), (3.649, 21.16, -6.443), (-3.649, 21.16, -6.443), (3.649, 22.37, -5.799), (-3.649, 22.37, -5.799), (3.649, 23.42, -4.932), (-3.649, 23.42, -4.932), (3.649, 24.29, -3.875), (-3.649, 24.29, -3.875), (3.649, 24.94, -2.669), (-3.649, 24.94, -2.669), (3.649, 25.33, -1.361), (-3.649, 25.33, -1.361), (3.649, 25.47, 7.43e-06), (-3.649, 25.47, 8.532e-06), (3.649, 25.33, 1.361), (-3.649, 25.33, 1.361), (3.649, 24.94, 2.669), (-3.649, 24.94, 2.669), (3.649, 24.29, 3.875), (-3.649, 24.29, 3.875), (3.649, 23.42, 4.932), (-3.649, 23.42, 4.932), (3.649, 22.37, 5.799), (-3.649, 22.37, 5.799), (3.649, 21.16, 6.443), (-3.649, 21.16, 6.443), (3.649, 19.85, 6.84), (-3.649, 19.85, 6.84), (3.649, 2.755e-07, 6.974), (-3.649, -2.755e-07, 6.974), (3.649, -1.361, 6.84), (-3.649, -1.361, 6.84), (3.649, -2.669, 6.443), (-3.649, -2.669, 6.443), (3.649, -3.875, 5.799), (-3.649, -3.875, 5.799), (3.649, -4.932, 4.932), (-3.649, -4.932, 4.932), (3.649, -5.799, 3.875), (-3.649, -5.799, 3.875), (3.649, -6.443, 2.669), (-3.649, -6.443, 2.669), (3.649, -6.84, 1.361), (-3.649, -6.84, 1.361), (3.649, -6.974, 2.511e-07), (-3.649, -6.974, 8.02e-07), (3.649, -6.84, -1.361), (-3.649, -6.84, -1.361), (3.649, -6.443, -2.669), (-3.649, -6.443, -2.669), (3.649, -5.799, -3.875), (-3.649, -5.799, -3.875), (3.649, -4.932, -4.932), (-3.649, -4.932, -4.932), (3.649, -3.875, -5.799), (-3.649, -3.875, -5.799), (3.649, -2.669, -6.443), (-3.649, -2.669, -6.443), (3.649, -1.361, -6.84), (-3.649, -1.361, -6.84), (3.649, 2.548e-06, -6.974), (-3.649, 1.997e-06, -6.974), (3.649, 1.361, -6.84), (-3.649, 1.361, -6.84), (3.649, 2.669, -6.443), (-3.649, 2.669, -6.443), (3.649, 3.875, -5.799), (-3.649, 3.875, -5.799), (3.649, 4.932, -4.932), (-3.649, 4.932, -4.932), (3.649, 5.799, -3.875), (-3.649, 5.799, -3.875), (3.649, 6.443, -2.669), (-3.649, 6.443, -2.669), (3.649, 6.84, -1.361), (-3.649, 6.84, -1.361), (3.649, 6.974, 6.459e-06), (-3.649, 6.974, 7.01e-06), (3.649, 6.84, 1.361), (-3.649, 6.84, 1.361), (3.649, 6.443, 2.669), (-3.649, 6.443, 2.669), (3.649, 5.799, 3.875), (-3.649, 5.799, 3.875), (3.649, 4.932, 4.932), (-3.649, 4.932, 4.932), (3.649, 3.875, 5.799), (-3.649, 3.875, 5.799), (3.649, 2.669, 6.443), (-3.649, 2.669, 6.443), (3.649, 1.361, 6.84), (-3.649, 1.361, 6.84), (-11.32, -8.547e-07, 6.974), (-18.62, -1.406e-06, 6.974), (-11.32, -1.361, 6.84), (-18.62, -1.361, 6.84), (-11.32, -2.669, 6.443), (-18.62, -2.669, 6.443), (-11.32, -3.875, 5.799), (-18.62, -3.875, 5.799), (-11.32, -4.932, 4.932), (-18.62, -4.932, 4.932), (-11.32, -5.799, 3.875), (-18.62, -5.799, 3.875), (-11.32, -6.443, 2.669), (-18.62, -6.443, 2.669), (-11.32, -6.84, 1.361), (-18.62, -6.84, 1.361), (-11.32, -6.974, -1.414e-07), (-18.62, -6.974, 9.606e-07), (-11.32, -6.84, -1.361), (-18.62, -6.84, -1.361), (-11.32, -6.443, -2.669), (-18.62, -6.443, -2.669), (-11.32, -5.799, -3.875), (-18.62, -5.799, -3.875), (-11.32, -4.932, -4.932), (-18.62, -4.932, -4.932), (-11.32, -3.875, -5.799), (-18.62, -3.875, -5.799), (-11.32, -2.669, -6.443), (-18.62, -2.669, -6.443), (-11.32, -1.361, -6.84), (-18.62, -1.361, -6.84), (-11.32, 1.418e-06, -6.974), (-18.62, 8.669e-07, -6.974), (-11.32, 1.361, -6.84), (-18.62, 1.361, -6.84), (-11.32, 2.669, -6.443), (-18.62, 2.669, -6.443), (-11.32, 3.875, -5.799), (-18.62, 3.875, -5.799), (-11.32, 4.932, -4.932), (-18.62, 4.932, -4.932), (-11.32, 5.799, -3.875), (-18.62, 5.799, -3.875), (-11.32, 6.443, -2.669), (-18.62, 6.443, -2.669), (-11.32, 6.84, -1.361), (-18.62, 6.84, -1.361), (-11.32, 6.974, 6.898e-06), (-18.62, 6.974, 8e-06), (-11.32, 6.84, 1.361), (-18.62, 6.84, 1.361), (-11.32, 6.443, 2.669), (-18.62, 6.443, 2.669), (-11.32, 5.799, 3.875), (-18.62, 5.799, 3.875), (-11.32, 4.932, 4.932), (-18.62, 4.932, 4.932), (-11.32, 3.875, 5.799), (-18.62, 3.875, 5.799), (-11.32, 2.669, 6.443), (-18.62, 2.669, 6.443), (-11.32, 1.361, 6.84), (-18.62, 1.361, 6.84), (-11.43, 18.73, 6.974), (-18.73, 18.73, 6.974), (-11.43, 17.37, 6.84), (-18.73, 17.37, 6.84), (-11.43, 16.06, 6.443), (-18.73, 16.06, 6.443), (-11.43, 14.85, 5.799), (-18.73, 14.85, 5.799), (-11.43, 13.8, 4.932), (-18.73, 13.8, 4.932), (-11.43, 12.93, 3.875), (-18.73, 12.93, 3.875), (-11.43, 12.29, 2.669), (-18.73, 12.29, 2.669), (-11.43, 11.89, 1.361), (-18.73, 11.89, 1.361), (-11.43, 11.76, 1.53e-06), (-18.73, 11.76, 2.632e-06), (-11.43, 11.89, -1.361), (-18.73, 11.89, -1.361), (-11.43, 12.29, -2.669), (-18.73, 12.29, -2.669), (-11.43, 12.93, -3.875), (-18.73, 12.93, -3.875), (-11.43, 13.8, -4.932), (-18.73, 13.8, -4.932), (-11.43, 14.85, -5.799), (-18.73, 14.85, -5.799), (-11.43, 16.06, -6.443), (-18.73, 16.06, -6.443), (-11.43, 17.37, -6.84), (-18.73, 17.37, -6.84), (-11.43, 18.73, -6.974), (-18.73, 18.73, -6.974), (-11.43, 20.09, -6.84), (-18.73, 20.09, -6.84), (-11.43, 21.4, -6.443), (-18.73, 21.4, -6.443), (-11.43, 22.6, -5.799), (-18.73, 22.6, -5.799), (-11.43, 23.66, -4.932), (-18.73, 23.66, -4.932), (-11.43, 24.53, -3.875), (-18.73, 24.53, -3.875), (-11.43, 25.17, -2.669), (-18.73, 25.17, -2.669), (-11.43, 25.57, -1.361), (-18.73, 25.57, -1.361), (-11.43, 25.7, 8.569e-06), (-18.73, 25.7, 9.671e-06), (-11.43, 25.57, 1.361), (-18.73, 25.57, 1.361), (-11.43, 25.17, 2.669), (-18.73, 25.17, 2.669), (-11.43, 24.53, 3.875), (-18.73, 24.53, 3.875), (-11.43, 23.66, 4.932), (-18.73, 23.66, 4.932), (-11.43, 22.6, 5.799), (-18.73, 22.6, 5.799), (-11.43, 21.4, 6.443), (-18.73, 21.4, 6.443), (-11.43, 20.09, 6.84), (-18.73, 20.09, 6.84)], [], [(0, 1, 3, 2), (2, 3, 5, 4), (4, 5, 7, 6), (6, 7, 9, 8), (8, 9, 11, 10), (10, 11, 13, 12), (12, 13, 15, 14), (14, 15, 17, 16), (16, 17, 19, 18), (18, 19, 21, 20), (20, 21, 23, 22), (22, 23, 25, 24), (24, 25, 27, 26), (26, 27, 29, 28), (28, 29, 31, 30), (30, 31, 33, 32), (32, 33, 35, 34), (34, 35, 37, 36), (36, 37, 39, 38), (38, 39, 41, 40), (40, 41, 43, 42), (42, 43, 45, 44), (44, 45, 47, 46), (46, 47, 49, 48), (48, 49, 51, 50), (50, 51, 53, 52), (52, 53, 55, 54), (54, 55, 57, 56), (56, 57, 59, 58), (58, 59, 61, 60), (3, 1, 63, 61, 59, 57, 55, 53, 51, 49, 47, 45, 43, 41, 39, 37, 35, 33, 31, 29, 27, 25, 23, 21, 19, 17, 15, 13, 11, 9, 7, 5), (62, 63, 1, 0), (60, 61, 63, 62), (0, 2, 4, 6, 8, 10, 12, 14, 16, 18, 20, 22, 24, 26, 28, 30, 32, 34, 36, 38, 40, 42, 44, 46, 48, 50, 52, 54, 56, 58, 60, 62), (64, 65, 67, 66), (66, 67, 69, 68), (68, 69, 71, 70), (70, 71, 73, 72), (72, 73, 75, 74), (74, 75, 77, 76), (76, 77, 79, 78), (78, 79, 81, 80), (80, 81, 83, 82), (82, 83, 85, 84), (84, 85, 87, 86), (86, 87, 89, 88), (88, 89, 91, 90), (90, 91, 93, 92), (92, 93, 95, 94), (94, 95, 97, 96), (96, 97, 99, 98), (98, 99, 101, 100), (100, 101, 103, 102), (102, 103, 105, 104), (104, 105, 107, 106), (106, 107, 109, 108), (108, 109, 111, 110), (110, 111, 113, 112), (112, 113, 115, 114), (114, 115, 117, 116), (116, 117, 119, 118), (118, 119, 121, 120), (120, 121, 123, 122), (122, 123, 125, 124), (67, 65, 127, 125, 123, 121, 119, 117, 115, 113, 111, 109, 107, 105, 103, 101, 99, 97, 95, 93, 91, 89, 87, 85, 83, 81, 79, 77, 75, 73, 71, 69), (126, 127, 65, 64), (124, 125, 127, 126), (64, 66, 68, 70, 72, 74, 76, 78, 80, 82, 84, 86, 88, 90, 92, 94, 96, 98, 100, 102, 104, 106, 108, 110, 112, 114, 116, 118, 120, 122, 124, 126), (128, 129, 131, 130), (130, 131, 133, 132), (132, 133, 135, 134), (134, 135, 137, 136), (136, 137, 139, 138), (138, 139, 141, 140), (140, 141, 143, 142), (142, 143, 145, 144), (144, 145, 147, 146), (146, 147, 149, 148), (148, 149, 151, 150), (150, 151, 153, 152), (152, 153, 155, 154), (154, 155, 157, 156), (156, 157, 159, 158), (158, 159, 161, 160), (160, 161, 163, 162), (162, 163, 165, 164), (164, 165, 167, 166), (166, 167, 169, 168), (168, 169, 171, 170), (170, 171, 173, 172), (172, 173, 175, 174), (174, 175, 177, 176), (176, 177, 179, 178), (178, 179, 181, 180), (180, 181, 183, 182), (182, 183, 185, 184), (184, 185, 187, 186), (186, 187, 189, 188), (131, 129, 191, 189, 187, 185, 183, 181, 179, 177, 175, 173, 171, 169, 167, 165, 163, 161, 159, 157, 155, 153, 151, 149, 147, 145, 143, 141, 139, 137, 135, 133), (190, 191, 129, 128), (188, 189, 191, 190), (128, 130, 132, 134, 136, 138, 140, 142, 144, 146, 148, 150, 152, 154, 156, 158, 160, 162, 164, 166, 168, 170, 172, 174, 176, 178, 180, 182, 184, 186, 188, 190), (192, 193, 195, 194), (194, 195, 197, 196), (196, 197, 199, 198), (198, 199, 201, 200), (200, 201, 203, 202), (202, 203, 205, 204), (204, 205, 207, 206), (206, 207, 209, 208), (208, 209, 211, 210), (210, 211, 213, 212), (212, 213, 215, 214), (214, 215, 217, 216), (216, 217, 219, 218), (218, 219, 221, 220), (220, 221, 223, 222), (222, 223, 225, 224), (224, 225, 227, 226), (226, 227, 229, 228), (228, 229, 231, 230), (230, 231, 233, 232), (232, 233, 235, 234), (234, 235, 237, 236), (236, 237, 239, 238), (238, 239, 241, 240), (240, 241, 243, 242), (242, 243, 245, 244), (244, 245, 247, 246), (246, 247, 249, 248), (248, 249, 251, 250), (250, 251, 253, 252), (195, 193, 255, 253, 251, 249, 247, 245, 243, 241, 239, 237, 235, 233, 231, 229, 227, 225, 223, 221, 219, 217, 215, 213, 211, 209, 207, 205, 203, 201, 199, 197), (254, 255, 193, 192), (252, 253, 255, 254), (192, 194, 196, 198, 200, 202, 204, 206, 208, 210, 212, 214, 216, 218, 220, 222, 224, 226, 228, 230, 232, 234, 236, 238, 240, 242, 244, 246, 248, 250, 252, 254)])
me_cylinder_003.use_remesh_preserve_volume = False
me_cylinder_003.use_remesh_preserve_attributes = False
me_cylinder_003.use_mirror_vertex_groups = False
me_cylinder_003.update()

# ---- objects
ob_root = bpy.data.objects.new('root', None)
ob_base = bpy.data.objects.new('base', me_cube)
ob_boca = bpy.data.objects.new('boca', me_cylinder)
ob_flare = bpy.data.objects.new('flare', None)
ob_bola = bpy.data.objects.new('bola', me_sphere)
ob_ruedas = bpy.data.objects.new('ruedas', me_cylinder_003)

# ---- transforms, parenting, visibility, modifiers, constraints
ob_root.location = (0.0, 0.0, 0.0)
ob_root.empty_image_offset = (0.0, 0.0)
ob_root.lineart.crease_threshold = 0.0
ob_base.parent = ob_root
ob_base.location = (-1.859e-14, -3.324, 16.37)
ob_base.lock_rotations_4d = False
ob_base.empty_display_type = 'ARROWS'
ob_base.lineart.crease_threshold = 0.0
ob_boca.parent = ob_base
ob_boca.matrix_parent_inverse = Matrix(((1.0, 4.235e-22, 0.0, 1.859e-14), (0.0, 1.0, 0.0, 3.324), (0.0, 0.0, 1.0, -16.37), (0.0, 0.0, 0.0, 1.0)))
ob_boca.location = (0.1102, -18.32, 18.71)
ob_boca.lineart.crease_threshold = 0.0
ob_flare.parent = ob_boca
ob_flare.matrix_parent_inverse = Matrix(((1.0, 0.0, 0.0, -0.1102), (0.0, 1.0, 0.0, 18.32), (0.0, 0.0, 1.0, -18.71), (0.0, 0.0, 0.0, 1.0)))
ob_flare.location = (0.1102, -29.48, 18.71)
ob_flare.empty_image_offset = (0.0, 0.0)
ob_flare.lineart.crease_threshold = 0.0
ob_bola.parent = ob_base
ob_bola.matrix_parent_inverse = Matrix(((1.0, 4.235e-22, 0.0, 1.859e-14), (0.0, 1.0, 0.0, 3.324), (0.0, 0.0, 1.0, -16.37), (0.0, 0.0, 0.0, 1.0)))
ob_bola.location = (0.1102, -15.16, 18.39)
ob_bola.lineart.crease_threshold = 0.0
ob_ruedas.parent = ob_base
ob_ruedas.matrix_parent_inverse = Matrix(((1.0, 4.235e-22, 0.0, 1.859e-14), (0.0, 1.0, 0.0, 3.324), (0.0, 0.0, 1.0, -16.37), (0.0, 0.0, 0.0, 1.0)))
ob_ruedas.location = (7.576, -8.27, 7.038)
ob_ruedas.lineart.crease_threshold = 0.0

# ---- collection membership
col_collection_1.objects.link(ob_root)
col_collection_1.objects.link(ob_base)
col_collection_1.objects.link(ob_boca)
col_collection_1.objects.link(ob_flare)
col_collection_1.objects.link(ob_bola)
col_collection_1.objects.link(ob_ruedas)

# ---- scene / render settings (as saved in the file)
scene.frame_start = 1; scene.frame_end = 250; scene.frame_set(1)
scene.render.engine = 'BLENDER_EEVEE_NEXT'
scene.render.resolution_percentage = 50
scene.render.dither_intensity = 0.0
scene.cycles.use_denoising = False
scene.cycles.samples = 10
scene.cycles.sampling_pattern = 'TABULATED_SOBOL'
scene.cycles.light_sampling_threshold = 0.0
scene.cycles.use_adaptive_sampling = False
scene.cycles.use_light_tree = False
scene.cycles.blur_glossy = 0.0
scene.cycles.volume_bounces = 1
scene.cycles.pixel_filter_type = 'GAUSSIAN'
scene.cycles.sample_clamp_indirect = 0.0
scene.view_settings.view_transform = 'Standard'
bpy.context.view_layer.update()

# ---- added for rendering (the .blend has no active camera and no usable light): camera, sun
cam_auto = bpy.data.cameras.new('AutoCamera')
cam_auto.lens = 50.0
cam_auto.sensor_width = 36.0
cam_auto.clip_end = 1114.63
ob_auto_camera = bpy.data.objects.new('AutoCamera', cam_auto)
scene.collection.objects.link(ob_auto_camera)
ob_auto_camera.location = (63.3844, -80.6895, 69.319)
ob_auto_camera.rotation_euler = (1.09748, -7.21219e-08, 0.694738)
scene.camera = ob_auto_camera
light_auto_sun = bpy.data.lights.new('AutoSun', 'SUN')
light_auto_sun.energy = 3.0
light_auto_sun.angle = 0.0523599
ob_auto_sun = bpy.data.objects.new('AutoSun', light_auto_sun)
scene.collection.objects.link(ob_auto_sun)
ob_auto_sun.rotation_euler = (0.872665, 0.174533, 0.523599)
bpy.context.view_layer.update()
